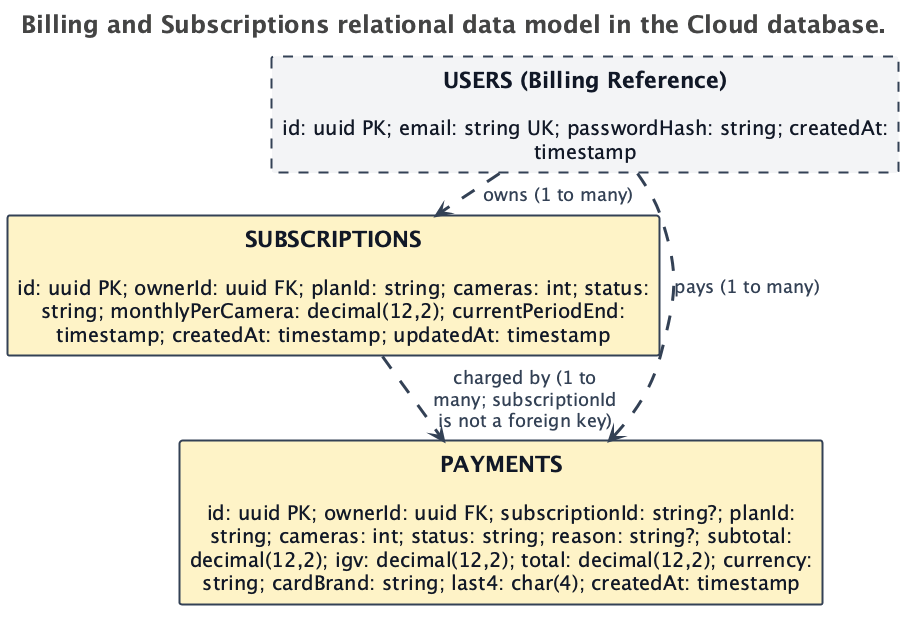

The diagram above was rendered by PlantUML. Its source (embedded in the PNG):
@startuml
skinparam backgroundColor #FFFFFF
title <size:24>Billing and Subscriptions relational data model in the Cloud database.</size>

set separator none
top to bottom direction
skinparam ranksep 20
skinparam nodesep 5
hide stereotype

<style>
  root {
    BackgroundColor: #ffffff;
    FontColor: #444444;
  }
  // Element,External Table
  .Element-RWxlbWVudCxFeHRlcm5hbCBUYWJsZQ== {
    BackgroundColor: #f3f4f6;
    LineColor: #334155;
    LineStyle: 10-10;
    LineThickness: 2;
    FontColor: #111827;
    FontSize: 20;
    HorizontalAlignment: center;
    Shadowing: 0;
    MaximumWidth: 650;
  }
  // Element,Table
  .Element-RWxlbWVudCxUYWJsZQ== {
    BackgroundColor: #fef3c7;
    LineColor: #334155;
    LineStyle: 0;
    LineThickness: 2;
    FontColor: #111827;
    FontSize: 20;
    HorizontalAlignment: center;
    Shadowing: 0;
    MaximumWidth: 650;
  }
  // Relationship
  .Relationship-UmVsYXRpb25zaGlw {
    LineThickness: 3;
    LineStyle: 15-15;
    LineColor: #334155;
    FontColor: #334155;
    FontSize: 18;
    MaximumWidth: 200;
  }
</style>

rectangle "==USERS (Billing Reference)\n\nid: uuid PK; email: string UK; passwordHash: string; createdAt: timestamp" <<Element-RWxlbWVudCxFeHRlcm5hbCBUYWJsZQ==>> as 73
rectangle "==SUBSCRIPTIONS\n\nid: uuid PK; ownerId: uuid FK; planId: string; cameras: int; status: string; monthlyPerCamera: decimal(12,2); currentPeriodEnd: timestamp; createdAt: timestamp; updatedAt: timestamp" <<Element-RWxlbWVudCxUYWJsZQ==>> as 74
rectangle "==PAYMENTS\n\nid: uuid PK; ownerId: uuid FK; subscriptionId: string?; planId: string; cameras: int; status: string; reason: string?; subtotal: decimal(12,2); igv: decimal(12,2); total: decimal(12,2); currency: string; cardBrand: string; last4: char(4); createdAt: timestamp" <<Element-RWxlbWVudCxUYWJsZQ==>> as 75

73 --> 74 <<Relationship-UmVsYXRpb25zaGlw>> : "owns (1 to many)"
73 --> 75 <<Relationship-UmVsYXRpb25zaGlw>> : "pays (1 to many)"
74 --> 75 <<Relationship-UmVsYXRpb25zaGlw>> : "charged by (1 to many; subscriptionId is not a foreign key)"

@enduml